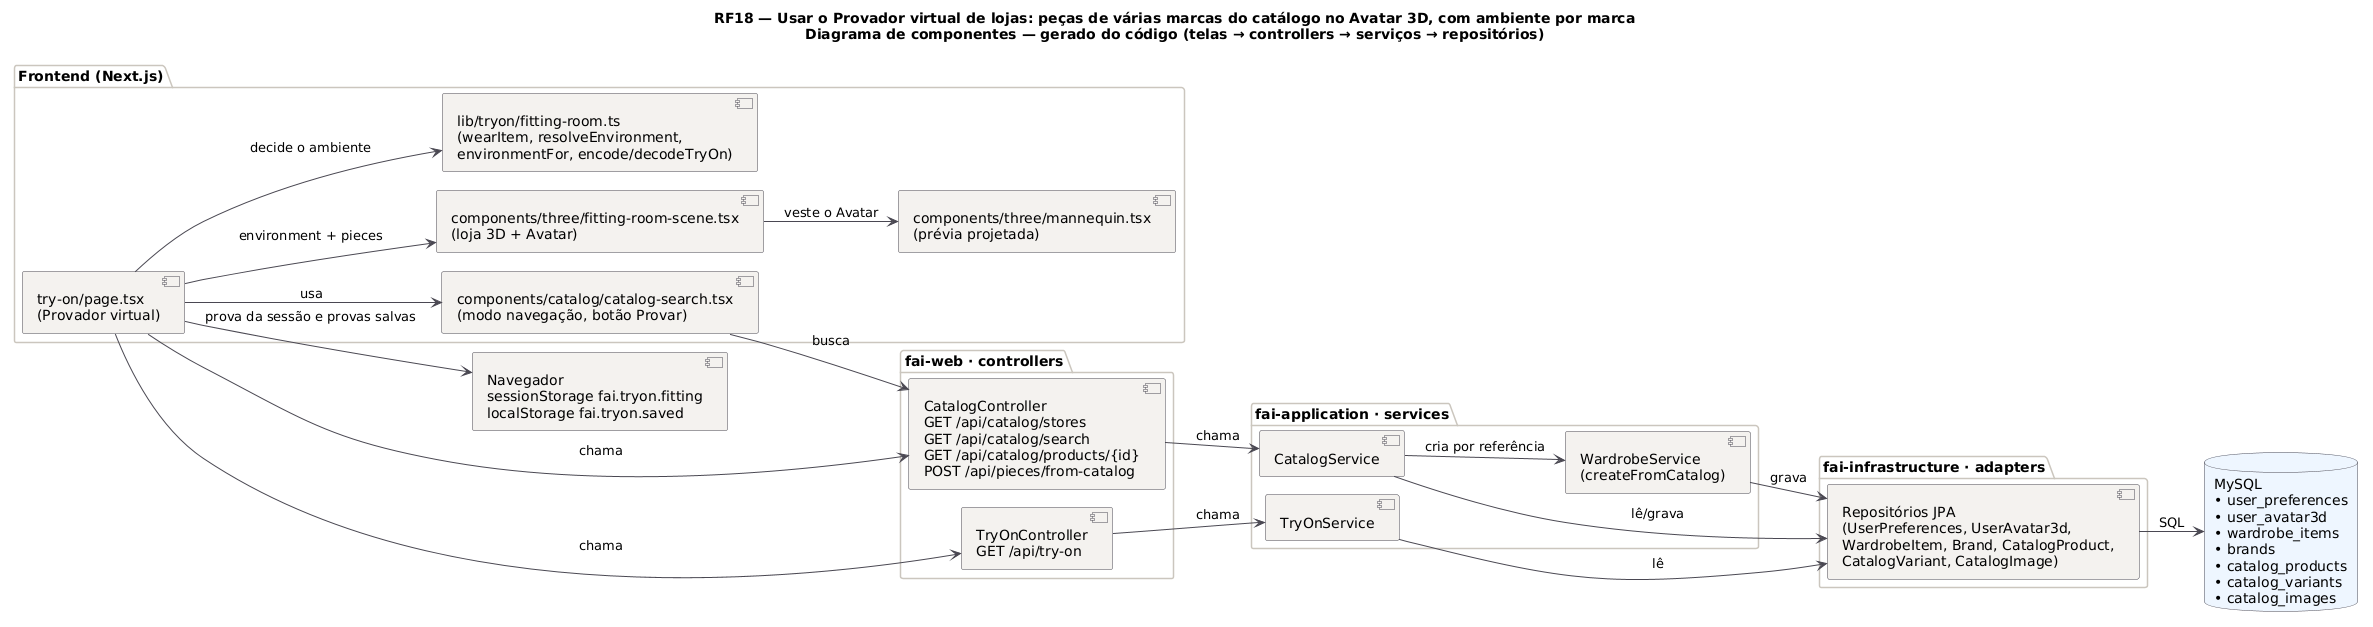

The diagram above was rendered by PlantUML. Its source (embedded in the PNG):
@startuml RF18_Componentes
title RF18 — Usar o Provador virtual de lojas: peças de várias marcas do catálogo no Avatar 3D, com ambiente por marca\nDiagrama de componentes — gerado do código (telas → controllers → serviços → repositórios)
!pragma layout smetana
skinparam backgroundColor #FFFFFF
skinparam component {
  BackgroundColor #F4F2EF
  BorderColor #4A4852
  ArrowColor #4A4852
}
skinparam package {
  BorderColor #CBC6BE
}
skinparam database {
  BackgroundColor #EEF6FF
  BorderColor #4A4852
}
left to right direction
package "Frontend (Next.js)" {
  component "try-on/page.tsx\n(Provador virtual)" as P
  component "components/catalog/catalog-search.tsx\n(modo navegação, botão Provar)" as CSF
  component "components/three/fitting-room-scene.tsx\n(loja 3D + Avatar)" as SCN
  component "components/three/mannequin.tsx\n(prévia projetada)" as MAN
  component "lib/tryon/fitting-room.ts\n(wearItem, resolveEnvironment,\nenvironmentFor, encode/decodeTryOn)" as ENV
}
package "fai-web · controllers" {
  component "TryOnController\nGET /api/try-on" as TC
  component "CatalogController\nGET /api/catalog/stores\nGET /api/catalog/search\nGET /api/catalog/products/{id}\nPOST /api/pieces/from-catalog" as CC
}
package "fai-application · services" {
  component "TryOnService" as TS
  component "CatalogService" as CS
  component "WardrobeService\n(createFromCatalog)" as WS
}
package "fai-infrastructure · adapters" {
  component "Repositórios JPA\n(UserPreferences, UserAvatar3d,\nWardrobeItem, Brand, CatalogProduct,\nCatalogVariant, CatalogImage)" as REP
}
database "MySQL\n• user_preferences\n• user_avatar3d\n• wardrobe_items\n• brands\n• catalog_products\n• catalog_variants\n• catalog_images" as DB
component "Navegador\nsessionStorage fai.tryon.fitting\nlocalStorage fai.tryon.saved" as BR
P --> CSF : usa
P --> ENV : decide o ambiente
P --> SCN : environment + pieces
SCN --> MAN : veste o Avatar
P --> TC : chama
P --> CC : chama
CSF --> CC : busca
TC --> TS : chama
CC --> CS : chama
CS --> WS : cria por referência
TS --> REP : lê
CS --> REP : lê/grava
WS --> REP : grava
REP --> DB : SQL
P --> BR : prova da sessão e provas salvas
@enduml